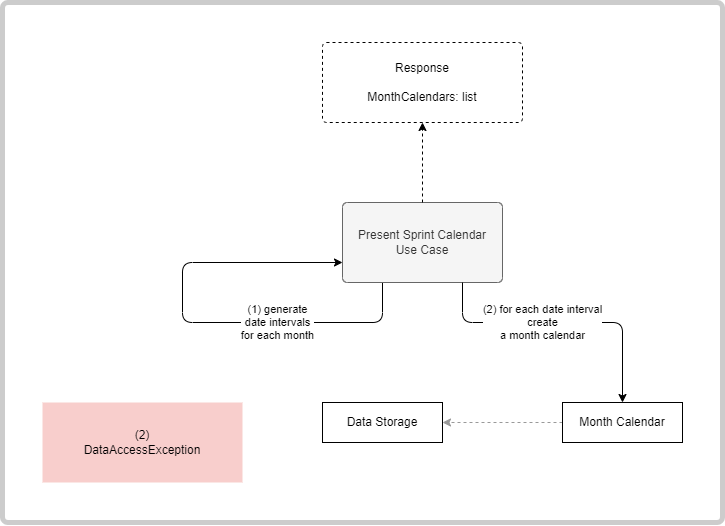

The diagram above was exported from draw.io. Its source (the exported page's mxGraphModel, read from the mxfile embedded in the PNG):
<mxGraphModel dx="1195" dy="697" grid="1" gridSize="10" guides="1" tooltips="1" connect="1" arrows="1" fold="1" page="1" pageScale="1" pageWidth="1169" pageHeight="827" math="0" shadow="0">
  <root>
    <mxCell id="0" />
    <mxCell id="1" parent="0" />
    <mxCell id="4YD38Q53j4z8Se6xRvp3-1" value="" style="rounded=1;whiteSpace=wrap;html=1;arcSize=1;strokeWidth=5;strokeColor=#CCCCCC;container=1;collapsible=0;recursiveResize=0;" vertex="1" parent="1">
      <mxGeometry x="40" y="40" width="720" height="520" as="geometry" />
    </mxCell>
    <mxCell id="qO0WpK-NxiEwvynGpH1x-1" value="(1) generate&lt;br&gt;date intervals&lt;br&gt;for each month" style="edgeStyle=orthogonalEdgeStyle;rounded=1;orthogonalLoop=1;jettySize=auto;html=1;exitX=0.25;exitY=1;exitDx=0;exitDy=0;entryX=0;entryY=0.75;entryDx=0;entryDy=0;" parent="4YD38Q53j4z8Se6xRvp3-1" source="rtsRQ_iXNHwtSSvLNC1H-1" target="rtsRQ_iXNHwtSSvLNC1H-1" edge="1">
      <mxGeometry x="-0.3684" relative="1" as="geometry">
        <Array as="points">
          <mxPoint x="380" y="320" />
          <mxPoint x="180" y="320" />
          <mxPoint x="180" y="260" />
        </Array>
        <mxPoint as="offset" />
      </mxGeometry>
    </mxCell>
    <mxCell id="rtsRQ_iXNHwtSSvLNC1H-1" value="Present Sprint Calendar&lt;br&gt;Use Case" style="rounded=1;whiteSpace=wrap;html=1;points=[&#10;[0,0],[0.125,0],[0.25,0],[0.375,0],[0.5,0],[0.625,0],[0.75,0],[0.875,0],&#10;[1,0],[1,0.125],[1,0.25],[1,0.375],[1,0.5],[1,0.625],[1,0.75],[1,0.875],&#10;[1,1],[0.875,1],[0.75,1],[0.625,1],[0.5,1],[0.375,1],[0.25,1],[0.125,1],&#10;[0,1],[0,0.875],[0,0.75],[0,0.625],[0,0.5],[0,0.375],[0,0.25],[0,0.125]&#10;];fillColor=#f5f5f5;strokeColor=#666666;fontColor=#333333;arcSize=6;" parent="4YD38Q53j4z8Se6xRvp3-1" vertex="1">
      <mxGeometry x="340" y="200" width="160" height="80" as="geometry" />
    </mxCell>
    <mxCell id="kyovSMWJlkobpRYDvBvK-2" value="Data Storage" style="rounded=0;whiteSpace=wrap;html=1;points=[&#10;[0,0],[0.125,0],[0.25,0],[0.375,0],[0.5,0],[0.625,0],[0.75,0],[0.875,0],&#10;[1,0],[1,0.125],[1,0.25],[1,0.375],[1,0.5],[1,0.625],[1,0.75],[1,0.875],&#10;[1,1],[0.875,1],[0.75,1],[0.625,1],[0.5,1],[0.375,1],[0.25,1],[0.125,1],&#10;[0,1],[0,0.875],[0,0.75],[0,0.625],[0,0.5],[0,0.375],[0,0.25],[0,0.125]&#10;]" parent="4YD38Q53j4z8Se6xRvp3-1" vertex="1">
      <mxGeometry x="320" y="400" width="120" height="40" as="geometry" />
    </mxCell>
    <mxCell id="qO0WpK-NxiEwvynGpH1x-2" style="edgeStyle=orthogonalEdgeStyle;rounded=0;orthogonalLoop=1;jettySize=auto;html=1;exitX=0.5;exitY=0;exitDx=0;exitDy=0;entryX=0.5;entryY=1;entryDx=0;entryDy=0;dashed=1;" parent="4YD38Q53j4z8Se6xRvp3-1" source="rtsRQ_iXNHwtSSvLNC1H-1" target="qO0WpK-NxiEwvynGpH1x-3" edge="1">
      <mxGeometry relative="1" as="geometry">
        <mxPoint x="540" y="360" as="sourcePoint" />
        <mxPoint x="540" y="280" as="targetPoint" />
      </mxGeometry>
    </mxCell>
    <mxCell id="qO0WpK-NxiEwvynGpH1x-3" value="Response&lt;br&gt;&lt;br&gt;MonthCalendars: list" style="rounded=1;whiteSpace=wrap;html=1;dashed=1;arcSize=5;" parent="4YD38Q53j4z8Se6xRvp3-1" vertex="1">
      <mxGeometry x="320" y="40" width="200" height="80" as="geometry" />
    </mxCell>
    <mxCell id="qO0WpK-NxiEwvynGpH1x-4" value="(2)&lt;br&gt;DataAccessException" style="rounded=0;whiteSpace=wrap;html=1;fillColor=#f8cecc;strokeColor=none;" parent="4YD38Q53j4z8Se6xRvp3-1" vertex="1">
      <mxGeometry x="40" y="400" width="200" height="80" as="geometry" />
    </mxCell>
    <mxCell id="MQl4UVSieqAaJ7HA3aMc-2" style="edgeStyle=orthogonalEdgeStyle;rounded=1;orthogonalLoop=1;jettySize=auto;html=1;exitX=0;exitY=0.5;exitDx=0;exitDy=0;entryX=1;entryY=0.5;entryDx=0;entryDy=0;dashed=1;strokeColor=#999999;" parent="4YD38Q53j4z8Se6xRvp3-1" source="MQl4UVSieqAaJ7HA3aMc-1" target="kyovSMWJlkobpRYDvBvK-2" edge="1">
      <mxGeometry relative="1" as="geometry" />
    </mxCell>
    <mxCell id="MQl4UVSieqAaJ7HA3aMc-1" value="Month Calendar" style="rounded=0;whiteSpace=wrap;html=1;points=[&#10;[0,0],[0.125,0],[0.25,0],[0.375,0],[0.5,0],[0.625,0],[0.75,0],[0.875,0],&#10;[1,0],[1,0.125],[1,0.25],[1,0.375],[1,0.5],[1,0.625],[1,0.75],[1,0.875],&#10;[1,1],[0.875,1],[0.75,1],[0.625,1],[0.5,1],[0.375,1],[0.25,1],[0.125,1],&#10;[0,1],[0,0.875],[0,0.75],[0,0.625],[0,0.5],[0,0.375],[0,0.25],[0,0.125]&#10;]" parent="4YD38Q53j4z8Se6xRvp3-1" vertex="1">
      <mxGeometry x="560" y="400" width="120" height="40" as="geometry" />
    </mxCell>
    <mxCell id="kyovSMWJlkobpRYDvBvK-6" value="(2) for each date interval&lt;br&gt;create&lt;br&gt;a month calendar" style="edgeStyle=orthogonalEdgeStyle;rounded=1;orthogonalLoop=1;jettySize=auto;html=1;exitX=0.75;exitY=1;exitDx=0;exitDy=0;entryX=0.5;entryY=0;entryDx=0;entryDy=0;" parent="4YD38Q53j4z8Se6xRvp3-1" source="rtsRQ_iXNHwtSSvLNC1H-1" target="MQl4UVSieqAaJ7HA3aMc-1" edge="1">
      <mxGeometry x="-0.1429" relative="1" as="geometry">
        <Array as="points">
          <mxPoint x="460" y="320" />
          <mxPoint x="620" y="320" />
        </Array>
        <mxPoint x="560" y="360" as="targetPoint" />
        <mxPoint as="offset" />
      </mxGeometry>
    </mxCell>
  </root>
</mxGraphModel>